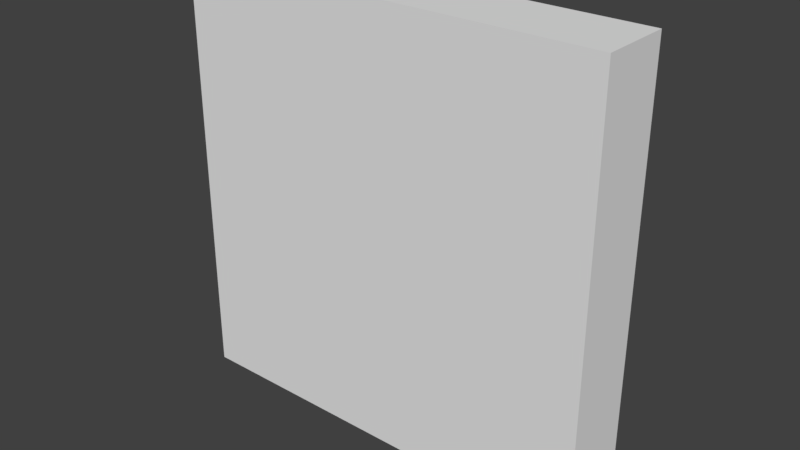 # Source: PivotDoor.blend  (saved by Blender 2.78.0; exported with 4.5.12 LTS)
import bpy
from mathutils import Matrix  # noqa: F401  (used for matrix-valued properties, if any)

bpy.ops.wm.read_factory_settings(use_empty=True)
scene = bpy.context.scene
scene.name = 'Scene'

# ---- collections
col_collection_1 = bpy.data.collections.new('Collection 1'); scene.collection.children.link(col_collection_1)

# ---- materials (node trees are filled in below, after node groups)
mat_material = bpy.data.materials.new('Material')
mat_material.alpha_threshold = 0.0
mat_material.use_transparent_shadow = False
mat_material.roughness = 0.5
mat_material.line_color = (0.0, 0.0, 0.0, 1.0)

# ---- material node trees

# ---- world
world_world = bpy.data.worlds.new('World'); scene.world = world_world
world_world.color = (0.05088, 0.05088, 0.05088)
world_world.use_sun_shadow = False
world_world.sun_shadow_jitter_overblur = 0.0
world_world.cycles.sampling_method = 'MANUAL'

# ---- meshes
me_leftdoor = bpy.data.meshes.new('LeftDoor')
me_leftdoor.from_pydata([(-5.96e-08, 0.5, 0.0), (-5.96e-08, -0.5, 0.0), (-3.0, -0.5, 0.0), (-3.0, 0.5, 0.0), (5.96e-07, 0.5, 6.0), (-5.364e-07, -0.5, 6.0), (-3.0, -0.5, 6.0), (-3.0, 0.5, 6.0)], [], [(0, 1, 2, 3), (4, 7, 6, 5), (0, 4, 5, 1), (1, 5, 6, 2), (2, 6, 7, 3), (4, 0, 3, 7)])
me_leftdoor.materials.append(mat_material)
me_leftdoor.use_remesh_preserve_volume = False
me_leftdoor.use_remesh_preserve_attributes = False
me_leftdoor.use_mirror_vertex_groups = False
me_leftdoor.update()
me_rightdoor = bpy.data.meshes.new('RightDoor')
me_rightdoor.from_pydata([(3.0, 0.5, 0.0), (3.0, -0.5, 0.0), (-2.384e-07, -0.5, 0.0), (2.98e-07, 0.5, 0.0), (3.0, 0.5, 6.0), (3.0, -0.5, 6.0), (-2.384e-07, -0.5, 6.0), (1.788e-07, 0.5, 6.0)], [], [(0, 1, 2, 3), (4, 7, 6, 5), (0, 4, 5, 1), (1, 5, 6, 2), (2, 6, 7, 3), (4, 0, 3, 7)])
_uv = me_rightdoor.uv_layers.new(name='UVMap')
_uv.uv.foreach_set('vector', [0.0, 0.0, 1.0, 0.0, 1.0, 1.0, 0.0, 1.0, 0.0, 0.0, 1.0, 0.0, 1.0, 1.0, 0.0, 1.0, 0.0, 0.0, 1.0, 0.0, 1.0, 1.0, 0.0, 1.0, 0.0, 0.0, 1.0, 0.0, 1.0, 1.0, 0.0, 1.0, 0.0, 0.0, 1.0, 0.0, 1.0, 1.0, 0.0, 1.0, 0.0, 0.0, 1.0, 0.0, 1.0, 1.0, 0.0, 1.0])
me_rightdoor.materials.append(mat_material)
me_rightdoor.use_remesh_preserve_volume = False
me_rightdoor.use_remesh_preserve_attributes = False
me_rightdoor.use_mirror_vertex_groups = False
me_rightdoor.update()
arm_armature_002 = bpy.data.armatures.new('Armature.002')  # bones are not reproduced

# ---- objects
ob_armature = bpy.data.objects.new('Armature', arm_armature_002)
ob_leftdoor = bpy.data.objects.new('LeftDoor', me_leftdoor)
ob_rightdoor = bpy.data.objects.new('RightDoor', me_rightdoor)

# ---- transforms, parenting, visibility, modifiers, constraints
ob_armature.location = (0.0, 0.0, 0.0)
ob_armature.lineart.crease_threshold = 0.0
ob_leftdoor.parent = ob_armature
ob_leftdoor.location = (0.0, 0.0, 0.0)
ob_leftdoor.lock_rotations_4d = False
ob_leftdoor.empty_display_type = 'ARROWS'
ob_leftdoor.lineart.crease_threshold = 0.0
_vg = ob_leftdoor.vertex_groups.new(name='Bone.001')
_vg.add([0, 1, 2, 3, 4, 5, 6, 7], 1.0, 'REPLACE')
_m = ob_leftdoor.modifiers.new('Armature', 'ARMATURE')
_m.object = ob_armature
ob_rightdoor.parent = ob_armature
ob_rightdoor.location = (0.0, 0.0, 0.0)
ob_rightdoor.lock_rotations_4d = False
ob_rightdoor.empty_display_type = 'ARROWS'
ob_rightdoor.lineart.crease_threshold = 0.0
_vg = ob_rightdoor.vertex_groups.new(name='Bone')
for _i, _w in zip([0, 1, 2, 3, 4, 5, 6, 7], [1.0, 1.0, 1.0, 1.0, 1.0, 1.0, 1.0, 1.0]): _vg.add([_i], _w, 'REPLACE')
_vg = ob_rightdoor.vertex_groups.new(name='Bone.001')
for _i, _w in zip([0, 3, 4, 5, 6, 7], [0.0, 0.0, 0.0, 0.0, 0.0, 0.0]): _vg.add([_i], _w, 'REPLACE')
_m = ob_rightdoor.modifiers.new('Armature', 'ARMATURE')
_m.object = ob_armature

# ---- collection membership
col_collection_1.objects.link(ob_armature)
col_collection_1.objects.link(ob_leftdoor)
col_collection_1.objects.link(ob_rightdoor)

# ---- scene / render settings (as saved in the file)
scene.frame_start = 0; scene.frame_end = 48; scene.frame_set(0)
scene.render.engine = 'BLENDER_EEVEE_NEXT'
scene.render.resolution_percentage = 50
scene.render.dither_intensity = 0.0
scene.cycles.use_denoising = False
scene.cycles.samples = 128
scene.cycles.sampling_pattern = 'TABULATED_SOBOL'
scene.cycles.light_sampling_threshold = 0.0
scene.cycles.use_adaptive_sampling = False
scene.cycles.use_light_tree = False
scene.cycles.blur_glossy = 0.0
scene.cycles.sample_clamp_indirect = 0.0
scene.view_settings.view_transform = 'Standard'
bpy.context.view_layer.update()

# ---- added for rendering (the .blend has no active camera and no usable light): camera, sun
cam_auto = bpy.data.cameras.new('AutoCamera')
cam_auto.lens = 50.0
cam_auto.sensor_width = 36.0
cam_auto.clip_end = 1000.0
ob_auto_camera = bpy.data.objects.new('AutoCamera', cam_auto)
scene.collection.objects.link(ob_auto_camera)
ob_auto_camera.location = (7.90512, -9.48615, 9.3241)
ob_auto_camera.rotation_euler = (1.09748, -7.21219e-08, 0.694738)
scene.camera = ob_auto_camera
light_auto_sun = bpy.data.lights.new('AutoSun', 'SUN')
light_auto_sun.energy = 3.0
light_auto_sun.angle = 0.0523599
ob_auto_sun = bpy.data.objects.new('AutoSun', light_auto_sun)
scene.collection.objects.link(ob_auto_sun)
ob_auto_sun.rotation_euler = (0.872665, 0.174533, 0.523599)
bpy.context.view_layer.update()
